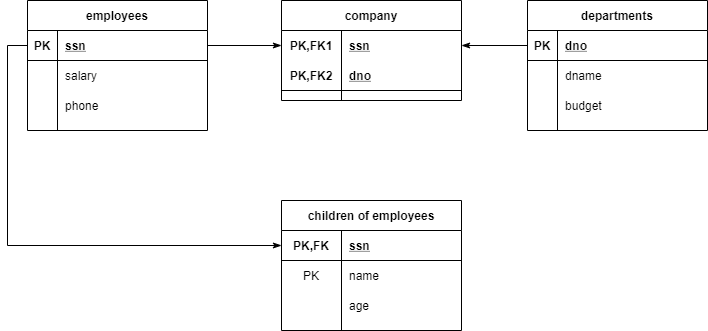

The diagram above was exported from draw.io. Its source (the exported page's mxGraphModel, read from the mxfile embedded in the PNG):
<mxGraphModel dx="1009" dy="614" grid="1" gridSize="10" guides="1" tooltips="1" connect="1" arrows="1" fold="1" page="1" pageScale="1" pageWidth="827" pageHeight="1169" math="0" shadow="0">
  <root>
    <mxCell id="hfouhkpSb0tXhMHXnBq4-0" />
    <mxCell id="hfouhkpSb0tXhMHXnBq4-1" parent="hfouhkpSb0tXhMHXnBq4-0" />
    <mxCell id="hsInrmY0ZMqmc6MSl8Jk-0" value="employees" style="shape=table;startSize=30;container=1;collapsible=1;childLayout=tableLayout;fixedRows=1;rowLines=0;fontStyle=1;align=center;resizeLast=1;" vertex="1" parent="hfouhkpSb0tXhMHXnBq4-1">
      <mxGeometry x="70" y="80" width="180" height="130" as="geometry" />
    </mxCell>
    <mxCell id="hsInrmY0ZMqmc6MSl8Jk-1" value="" style="shape=partialRectangle;collapsible=0;dropTarget=0;pointerEvents=0;fillColor=none;top=0;left=0;bottom=1;right=0;points=[[0,0.5],[1,0.5]];portConstraint=eastwest;" vertex="1" parent="hsInrmY0ZMqmc6MSl8Jk-0">
      <mxGeometry y="30" width="180" height="30" as="geometry" />
    </mxCell>
    <mxCell id="hsInrmY0ZMqmc6MSl8Jk-2" value="PK" style="shape=partialRectangle;connectable=0;fillColor=none;top=0;left=0;bottom=0;right=0;fontStyle=1;overflow=hidden;" vertex="1" parent="hsInrmY0ZMqmc6MSl8Jk-1">
      <mxGeometry width="30" height="30" as="geometry" />
    </mxCell>
    <mxCell id="hsInrmY0ZMqmc6MSl8Jk-3" value="ssn" style="shape=partialRectangle;connectable=0;fillColor=none;top=0;left=0;bottom=0;right=0;align=left;spacingLeft=6;fontStyle=5;overflow=hidden;" vertex="1" parent="hsInrmY0ZMqmc6MSl8Jk-1">
      <mxGeometry x="30" width="150" height="30" as="geometry" />
    </mxCell>
    <mxCell id="hsInrmY0ZMqmc6MSl8Jk-4" value="" style="shape=partialRectangle;collapsible=0;dropTarget=0;pointerEvents=0;fillColor=none;top=0;left=0;bottom=0;right=0;points=[[0,0.5],[1,0.5]];portConstraint=eastwest;" vertex="1" parent="hsInrmY0ZMqmc6MSl8Jk-0">
      <mxGeometry y="60" width="180" height="30" as="geometry" />
    </mxCell>
    <mxCell id="hsInrmY0ZMqmc6MSl8Jk-5" value="" style="shape=partialRectangle;connectable=0;fillColor=none;top=0;left=0;bottom=0;right=0;editable=1;overflow=hidden;" vertex="1" parent="hsInrmY0ZMqmc6MSl8Jk-4">
      <mxGeometry width="30" height="30" as="geometry" />
    </mxCell>
    <mxCell id="hsInrmY0ZMqmc6MSl8Jk-6" value="salary" style="shape=partialRectangle;connectable=0;fillColor=none;top=0;left=0;bottom=0;right=0;align=left;spacingLeft=6;overflow=hidden;" vertex="1" parent="hsInrmY0ZMqmc6MSl8Jk-4">
      <mxGeometry x="30" width="150" height="30" as="geometry" />
    </mxCell>
    <mxCell id="hsInrmY0ZMqmc6MSl8Jk-7" value="" style="shape=partialRectangle;collapsible=0;dropTarget=0;pointerEvents=0;fillColor=none;top=0;left=0;bottom=0;right=0;points=[[0,0.5],[1,0.5]];portConstraint=eastwest;" vertex="1" parent="hsInrmY0ZMqmc6MSl8Jk-0">
      <mxGeometry y="90" width="180" height="30" as="geometry" />
    </mxCell>
    <mxCell id="hsInrmY0ZMqmc6MSl8Jk-8" value="" style="shape=partialRectangle;connectable=0;fillColor=none;top=0;left=0;bottom=0;right=0;editable=1;overflow=hidden;" vertex="1" parent="hsInrmY0ZMqmc6MSl8Jk-7">
      <mxGeometry width="30" height="30" as="geometry" />
    </mxCell>
    <mxCell id="hsInrmY0ZMqmc6MSl8Jk-9" value="phone" style="shape=partialRectangle;connectable=0;fillColor=none;top=0;left=0;bottom=0;right=0;align=left;spacingLeft=6;overflow=hidden;" vertex="1" parent="hsInrmY0ZMqmc6MSl8Jk-7">
      <mxGeometry x="30" width="150" height="30" as="geometry" />
    </mxCell>
    <mxCell id="6x9c3WxfW6MCTp9-Npjt-3" value="company" style="shape=table;startSize=30;container=1;collapsible=1;childLayout=tableLayout;fixedRows=1;rowLines=0;fontStyle=1;align=center;resizeLast=1;" vertex="1" parent="hfouhkpSb0tXhMHXnBq4-1">
      <mxGeometry x="324" y="80" width="180" height="100" as="geometry" />
    </mxCell>
    <mxCell id="6x9c3WxfW6MCTp9-Npjt-4" value="" style="shape=partialRectangle;collapsible=0;dropTarget=0;pointerEvents=0;fillColor=none;top=0;left=0;bottom=0;right=0;points=[[0,0.5],[1,0.5]];portConstraint=eastwest;" vertex="1" parent="6x9c3WxfW6MCTp9-Npjt-3">
      <mxGeometry y="30" width="180" height="30" as="geometry" />
    </mxCell>
    <mxCell id="6x9c3WxfW6MCTp9-Npjt-5" value="PK,FK1" style="shape=partialRectangle;connectable=0;fillColor=none;top=0;left=0;bottom=0;right=0;fontStyle=1;overflow=hidden;" vertex="1" parent="6x9c3WxfW6MCTp9-Npjt-4">
      <mxGeometry width="60" height="30" as="geometry" />
    </mxCell>
    <mxCell id="6x9c3WxfW6MCTp9-Npjt-6" value="ssn" style="shape=partialRectangle;connectable=0;fillColor=none;top=0;left=0;bottom=0;right=0;align=left;spacingLeft=6;fontStyle=5;overflow=hidden;" vertex="1" parent="6x9c3WxfW6MCTp9-Npjt-4">
      <mxGeometry x="60" width="120" height="30" as="geometry" />
    </mxCell>
    <mxCell id="6x9c3WxfW6MCTp9-Npjt-7" value="" style="shape=partialRectangle;collapsible=0;dropTarget=0;pointerEvents=0;fillColor=none;top=0;left=0;bottom=1;right=0;points=[[0,0.5],[1,0.5]];portConstraint=eastwest;" vertex="1" parent="6x9c3WxfW6MCTp9-Npjt-3">
      <mxGeometry y="60" width="180" height="30" as="geometry" />
    </mxCell>
    <mxCell id="6x9c3WxfW6MCTp9-Npjt-8" value="PK,FK2" style="shape=partialRectangle;connectable=0;fillColor=none;top=0;left=0;bottom=0;right=0;fontStyle=1;overflow=hidden;" vertex="1" parent="6x9c3WxfW6MCTp9-Npjt-7">
      <mxGeometry width="60" height="30" as="geometry" />
    </mxCell>
    <mxCell id="6x9c3WxfW6MCTp9-Npjt-9" value="dno" style="shape=partialRectangle;connectable=0;fillColor=none;top=0;left=0;bottom=0;right=0;align=left;spacingLeft=6;fontStyle=5;overflow=hidden;" vertex="1" parent="6x9c3WxfW6MCTp9-Npjt-7">
      <mxGeometry x="60" width="120" height="30" as="geometry" />
    </mxCell>
    <mxCell id="Jqq8PiO94mieGCVOkXJ--26" value="departments" style="shape=table;startSize=30;container=1;collapsible=1;childLayout=tableLayout;fixedRows=1;rowLines=0;fontStyle=1;align=center;resizeLast=1;" vertex="1" parent="hfouhkpSb0tXhMHXnBq4-1">
      <mxGeometry x="570" y="80" width="180" height="130" as="geometry" />
    </mxCell>
    <mxCell id="Jqq8PiO94mieGCVOkXJ--27" value="" style="shape=partialRectangle;collapsible=0;dropTarget=0;pointerEvents=0;fillColor=none;top=0;left=0;bottom=1;right=0;points=[[0,0.5],[1,0.5]];portConstraint=eastwest;" vertex="1" parent="Jqq8PiO94mieGCVOkXJ--26">
      <mxGeometry y="30" width="180" height="30" as="geometry" />
    </mxCell>
    <mxCell id="Jqq8PiO94mieGCVOkXJ--28" value="PK" style="shape=partialRectangle;connectable=0;fillColor=none;top=0;left=0;bottom=0;right=0;fontStyle=1;overflow=hidden;" vertex="1" parent="Jqq8PiO94mieGCVOkXJ--27">
      <mxGeometry width="30" height="30" as="geometry" />
    </mxCell>
    <mxCell id="Jqq8PiO94mieGCVOkXJ--29" value="dno" style="shape=partialRectangle;connectable=0;fillColor=none;top=0;left=0;bottom=0;right=0;align=left;spacingLeft=6;fontStyle=5;overflow=hidden;" vertex="1" parent="Jqq8PiO94mieGCVOkXJ--27">
      <mxGeometry x="30" width="150" height="30" as="geometry" />
    </mxCell>
    <mxCell id="Jqq8PiO94mieGCVOkXJ--30" value="" style="shape=partialRectangle;collapsible=0;dropTarget=0;pointerEvents=0;fillColor=none;top=0;left=0;bottom=0;right=0;points=[[0,0.5],[1,0.5]];portConstraint=eastwest;" vertex="1" parent="Jqq8PiO94mieGCVOkXJ--26">
      <mxGeometry y="60" width="180" height="30" as="geometry" />
    </mxCell>
    <mxCell id="Jqq8PiO94mieGCVOkXJ--31" value="" style="shape=partialRectangle;connectable=0;fillColor=none;top=0;left=0;bottom=0;right=0;editable=1;overflow=hidden;" vertex="1" parent="Jqq8PiO94mieGCVOkXJ--30">
      <mxGeometry width="30" height="30" as="geometry" />
    </mxCell>
    <mxCell id="Jqq8PiO94mieGCVOkXJ--32" value="dname" style="shape=partialRectangle;connectable=0;fillColor=none;top=0;left=0;bottom=0;right=0;align=left;spacingLeft=6;overflow=hidden;" vertex="1" parent="Jqq8PiO94mieGCVOkXJ--30">
      <mxGeometry x="30" width="150" height="30" as="geometry" />
    </mxCell>
    <mxCell id="Jqq8PiO94mieGCVOkXJ--33" value="" style="shape=partialRectangle;collapsible=0;dropTarget=0;pointerEvents=0;fillColor=none;top=0;left=0;bottom=0;right=0;points=[[0,0.5],[1,0.5]];portConstraint=eastwest;" vertex="1" parent="Jqq8PiO94mieGCVOkXJ--26">
      <mxGeometry y="90" width="180" height="30" as="geometry" />
    </mxCell>
    <mxCell id="Jqq8PiO94mieGCVOkXJ--34" value="" style="shape=partialRectangle;connectable=0;fillColor=none;top=0;left=0;bottom=0;right=0;editable=1;overflow=hidden;" vertex="1" parent="Jqq8PiO94mieGCVOkXJ--33">
      <mxGeometry width="30" height="30" as="geometry" />
    </mxCell>
    <mxCell id="Jqq8PiO94mieGCVOkXJ--35" value="budget" style="shape=partialRectangle;connectable=0;fillColor=none;top=0;left=0;bottom=0;right=0;align=left;spacingLeft=6;overflow=hidden;" vertex="1" parent="Jqq8PiO94mieGCVOkXJ--33">
      <mxGeometry x="30" width="150" height="30" as="geometry" />
    </mxCell>
    <mxCell id="1A3aBRUbGXD5g19YJpSC-15" style="edgeStyle=none;rounded=0;orthogonalLoop=1;jettySize=auto;html=1;startArrow=classicThin;startFill=1;endArrow=none;endFill=0;exitX=0;exitY=0.5;exitDx=0;exitDy=0;" edge="1" parent="hfouhkpSb0tXhMHXnBq4-1" source="6x9c3WxfW6MCTp9-Npjt-4" target="hsInrmY0ZMqmc6MSl8Jk-1">
      <mxGeometry relative="1" as="geometry" />
    </mxCell>
    <mxCell id="1A3aBRUbGXD5g19YJpSC-16" style="edgeStyle=none;rounded=0;orthogonalLoop=1;jettySize=auto;html=1;startArrow=classicThin;startFill=1;endArrow=none;endFill=0;" edge="1" parent="hfouhkpSb0tXhMHXnBq4-1" source="6x9c3WxfW6MCTp9-Npjt-4" target="Jqq8PiO94mieGCVOkXJ--27">
      <mxGeometry relative="1" as="geometry" />
    </mxCell>
    <mxCell id="1A3aBRUbGXD5g19YJpSC-17" style="edgeStyle=orthogonalEdgeStyle;rounded=0;orthogonalLoop=1;jettySize=auto;html=1;entryX=0;entryY=0.5;entryDx=0;entryDy=0;startArrow=classicThin;startFill=1;endArrow=none;endFill=0;exitX=0;exitY=0.5;exitDx=0;exitDy=0;" edge="1" parent="hfouhkpSb0tXhMHXnBq4-1" source="1A3aBRUbGXD5g19YJpSC-4" target="hsInrmY0ZMqmc6MSl8Jk-1">
      <mxGeometry relative="1" as="geometry">
        <mxPoint x="220" y="320" as="sourcePoint" />
      </mxGeometry>
    </mxCell>
    <mxCell id="1A3aBRUbGXD5g19YJpSC-0" value="children of employees" style="shape=table;startSize=30;container=1;collapsible=1;childLayout=tableLayout;fixedRows=1;rowLines=0;fontStyle=1;align=center;resizeLast=1;" vertex="1" parent="hfouhkpSb0tXhMHXnBq4-1">
      <mxGeometry x="324" y="280" width="180" height="130" as="geometry" />
    </mxCell>
    <mxCell id="1A3aBRUbGXD5g19YJpSC-4" value="" style="shape=partialRectangle;collapsible=0;dropTarget=0;pointerEvents=0;fillColor=none;top=0;left=0;bottom=1;right=0;points=[[0,0.5],[1,0.5]];portConstraint=eastwest;" vertex="1" parent="1A3aBRUbGXD5g19YJpSC-0">
      <mxGeometry y="30" width="180" height="30" as="geometry" />
    </mxCell>
    <mxCell id="1A3aBRUbGXD5g19YJpSC-5" value="PK,FK" style="shape=partialRectangle;connectable=0;fillColor=none;top=0;left=0;bottom=0;right=0;fontStyle=1;overflow=hidden;" vertex="1" parent="1A3aBRUbGXD5g19YJpSC-4">
      <mxGeometry width="60" height="30" as="geometry" />
    </mxCell>
    <mxCell id="1A3aBRUbGXD5g19YJpSC-6" value="ssn" style="shape=partialRectangle;connectable=0;fillColor=none;top=0;left=0;bottom=0;right=0;align=left;spacingLeft=6;fontStyle=5;overflow=hidden;labelBorderColor=none;" vertex="1" parent="1A3aBRUbGXD5g19YJpSC-4">
      <mxGeometry x="60" width="120" height="30" as="geometry" />
    </mxCell>
    <mxCell id="1A3aBRUbGXD5g19YJpSC-18" style="shape=partialRectangle;collapsible=0;dropTarget=0;pointerEvents=0;fillColor=none;top=0;left=0;bottom=0;right=0;points=[[0,0.5],[1,0.5]];portConstraint=eastwest;" vertex="1" parent="1A3aBRUbGXD5g19YJpSC-0">
      <mxGeometry y="60" width="180" height="30" as="geometry" />
    </mxCell>
    <mxCell id="1A3aBRUbGXD5g19YJpSC-19" value="PK" style="shape=partialRectangle;connectable=0;fillColor=none;top=0;left=0;bottom=0;right=0;editable=1;overflow=hidden;" vertex="1" parent="1A3aBRUbGXD5g19YJpSC-18">
      <mxGeometry width="60" height="30" as="geometry" />
    </mxCell>
    <mxCell id="1A3aBRUbGXD5g19YJpSC-20" value="name" style="shape=partialRectangle;connectable=0;fillColor=none;top=0;left=0;bottom=0;right=0;align=left;spacingLeft=6;overflow=hidden;" vertex="1" parent="1A3aBRUbGXD5g19YJpSC-18">
      <mxGeometry x="60" width="120" height="30" as="geometry" />
    </mxCell>
    <mxCell id="1A3aBRUbGXD5g19YJpSC-7" value="" style="shape=partialRectangle;collapsible=0;dropTarget=0;pointerEvents=0;fillColor=none;top=0;left=0;bottom=0;right=0;points=[[0,0.5],[1,0.5]];portConstraint=eastwest;" vertex="1" parent="1A3aBRUbGXD5g19YJpSC-0">
      <mxGeometry y="90" width="180" height="30" as="geometry" />
    </mxCell>
    <mxCell id="1A3aBRUbGXD5g19YJpSC-8" value="" style="shape=partialRectangle;connectable=0;fillColor=none;top=0;left=0;bottom=0;right=0;editable=1;overflow=hidden;" vertex="1" parent="1A3aBRUbGXD5g19YJpSC-7">
      <mxGeometry width="60" height="30" as="geometry" />
    </mxCell>
    <mxCell id="1A3aBRUbGXD5g19YJpSC-9" value="age" style="shape=partialRectangle;connectable=0;fillColor=none;top=0;left=0;bottom=0;right=0;align=left;spacingLeft=6;overflow=hidden;" vertex="1" parent="1A3aBRUbGXD5g19YJpSC-7">
      <mxGeometry x="60" width="120" height="30" as="geometry" />
    </mxCell>
  </root>
</mxGraphModel>